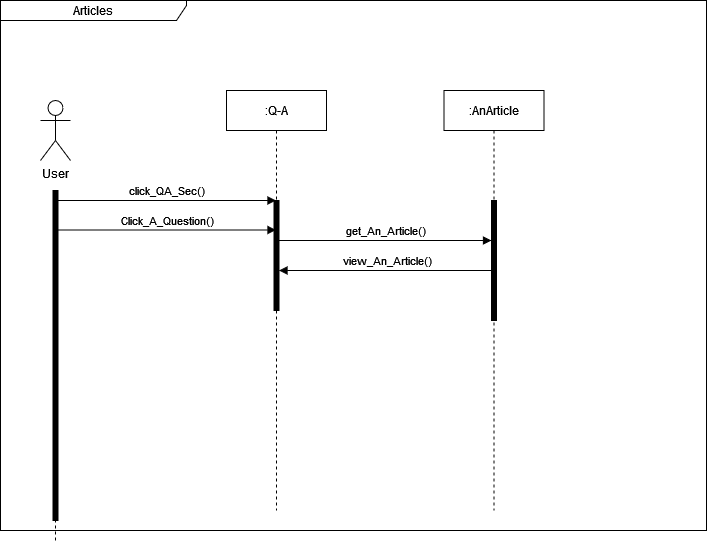

The diagram above was exported from draw.io. Its source (the exported page's mxGraphModel, read from the mxfile embedded in the PNG):
<mxGraphModel dx="1050" dy="566" grid="1" gridSize="10" guides="1" tooltips="1" connect="1" arrows="1" fold="1" page="1" pageScale="1" pageWidth="827" pageHeight="1169" math="0" shadow="0">
  <root>
    <mxCell id="0" />
    <mxCell id="1" parent="0" />
    <mxCell id="zIGlHDeocK-FYwGrawx6-1" value="Articles" style="shape=umlFrame;whiteSpace=wrap;html=1;pointerEvents=0;recursiveResize=0;container=1;collapsible=0;width=186;height=20;" parent="1" vertex="1">
      <mxGeometry x="30" y="20" width="706" height="530" as="geometry" />
    </mxCell>
    <mxCell id="zIGlHDeocK-FYwGrawx6-2" value="&lt;div&gt;User&lt;/div&gt;&lt;div&gt;&lt;br&gt;&lt;/div&gt;" style="shape=umlActor;verticalLabelPosition=bottom;verticalAlign=top;html=1;outlineConnect=0;" parent="zIGlHDeocK-FYwGrawx6-1" vertex="1">
      <mxGeometry x="40" y="100" width="30" height="60" as="geometry" />
    </mxCell>
    <mxCell id="zIGlHDeocK-FYwGrawx6-4" value="" style="html=1;verticalAlign=bottom;labelBackgroundColor=none;endArrow=none;endFill=0;rounded=0;dashed=1;" parent="zIGlHDeocK-FYwGrawx6-1" source="zIGlHDeocK-FYwGrawx6-8" edge="1">
      <mxGeometry width="160" relative="1" as="geometry">
        <mxPoint x="54.5" y="649" as="sourcePoint" />
        <mxPoint x="54.5" y="190" as="targetPoint" />
        <Array as="points" />
      </mxGeometry>
    </mxCell>
    <mxCell id="zIGlHDeocK-FYwGrawx6-6" value="click_QA_Sec()" style="html=1;verticalAlign=bottom;labelBackgroundColor=none;endArrow=block;endFill=1;rounded=0;" parent="zIGlHDeocK-FYwGrawx6-1" edge="1">
      <mxGeometry x="0.0025" width="160" relative="1" as="geometry">
        <mxPoint x="56" y="200" as="sourcePoint" />
        <mxPoint x="275.5" y="200" as="targetPoint" />
        <mxPoint as="offset" />
      </mxGeometry>
    </mxCell>
    <mxCell id="zIGlHDeocK-FYwGrawx6-7" value="" style="html=1;verticalAlign=bottom;labelBackgroundColor=none;endArrow=none;endFill=0;rounded=0;dashed=1;" parent="zIGlHDeocK-FYwGrawx6-1" target="zIGlHDeocK-FYwGrawx6-8" edge="1">
      <mxGeometry width="160" relative="1" as="geometry">
        <mxPoint x="55" y="540" as="sourcePoint" />
        <mxPoint x="68.5" y="200" as="targetPoint" />
      </mxGeometry>
    </mxCell>
    <mxCell id="zIGlHDeocK-FYwGrawx6-8" value="" style="html=1;points=[];perimeter=orthogonalPerimeter;fillColor=strokeColor;align=left;verticalAlign=top;spacingLeft=10;" parent="zIGlHDeocK-FYwGrawx6-1" vertex="1">
      <mxGeometry x="52.5" y="190" width="5" height="330" as="geometry" />
    </mxCell>
    <mxCell id="zIGlHDeocK-FYwGrawx6-11" value="" style="html=1;points=[];perimeter=orthogonalPerimeter;fillColor=strokeColor;align=left;verticalAlign=top;spacingLeft=10;" parent="zIGlHDeocK-FYwGrawx6-1" vertex="1">
      <mxGeometry x="491" y="200" width="5" height="120" as="geometry" />
    </mxCell>
    <mxCell id="zIGlHDeocK-FYwGrawx6-12" value="Click_A_Question()" style="html=1;verticalAlign=bottom;labelBackgroundColor=none;endArrow=block;endFill=1;rounded=0;" parent="zIGlHDeocK-FYwGrawx6-1" edge="1" target="nmQmhZTI3H-EEq28VHM7-2">
      <mxGeometry x="0.0025" width="160" relative="1" as="geometry">
        <mxPoint x="57.5" y="229.5" as="sourcePoint" />
        <mxPoint x="250" y="230" as="targetPoint" />
        <mxPoint as="offset" />
      </mxGeometry>
    </mxCell>
    <mxCell id="XNdUb1CxIkesmiMk3nuj-5" value=":AnArticle" style="shape=umlLifeline;perimeter=lifelinePerimeter;whiteSpace=wrap;html=1;container=1;dropTarget=0;collapsible=0;recursiveResize=0;outlineConnect=0;portConstraint=eastwest;newEdgeStyle={&quot;edgeStyle&quot;:&quot;elbowEdgeStyle&quot;,&quot;elbow&quot;:&quot;vertical&quot;,&quot;curved&quot;:0,&quot;rounded&quot;:0};" parent="zIGlHDeocK-FYwGrawx6-1" vertex="1">
      <mxGeometry x="443.5" y="90" width="100" height="420" as="geometry" />
    </mxCell>
    <mxCell id="nmQmhZTI3H-EEq28VHM7-2" value=":Q-A" style="shape=umlLifeline;perimeter=lifelinePerimeter;whiteSpace=wrap;html=1;container=1;dropTarget=0;collapsible=0;recursiveResize=0;outlineConnect=0;portConstraint=eastwest;newEdgeStyle={&quot;edgeStyle&quot;:&quot;elbowEdgeStyle&quot;,&quot;elbow&quot;:&quot;vertical&quot;,&quot;curved&quot;:0,&quot;rounded&quot;:0};" vertex="1" parent="zIGlHDeocK-FYwGrawx6-1">
      <mxGeometry x="226" y="90" width="100" height="420" as="geometry" />
    </mxCell>
    <mxCell id="nmQmhZTI3H-EEq28VHM7-4" value="" style="html=1;points=[];perimeter=orthogonalPerimeter;fillColor=strokeColor;align=left;verticalAlign=top;spacingLeft=10;" vertex="1" parent="zIGlHDeocK-FYwGrawx6-1">
      <mxGeometry x="273.5" y="200" width="5" height="110" as="geometry" />
    </mxCell>
    <mxCell id="nmQmhZTI3H-EEq28VHM7-10" value="view_An_Article()" style="html=1;verticalAlign=bottom;labelBackgroundColor=none;endArrow=none;endFill=0;rounded=0;startArrow=block;startFill=1;" edge="1" parent="zIGlHDeocK-FYwGrawx6-1">
      <mxGeometry x="0.0025" width="160" relative="1" as="geometry">
        <mxPoint x="278.5" y="270" as="sourcePoint" />
        <mxPoint x="493" y="270" as="targetPoint" />
        <mxPoint as="offset" />
      </mxGeometry>
    </mxCell>
    <mxCell id="nmQmhZTI3H-EEq28VHM7-14" value="get_An_Article()" style="html=1;verticalAlign=bottom;labelBackgroundColor=none;endArrow=block;endFill=1;rounded=0;startArrow=none;startFill=0;" edge="1" parent="zIGlHDeocK-FYwGrawx6-1">
      <mxGeometry x="0.0025" width="160" relative="1" as="geometry">
        <mxPoint x="276.5" y="240" as="sourcePoint" />
        <mxPoint x="491" y="240" as="targetPoint" />
        <mxPoint as="offset" />
      </mxGeometry>
    </mxCell>
  </root>
</mxGraphModel>